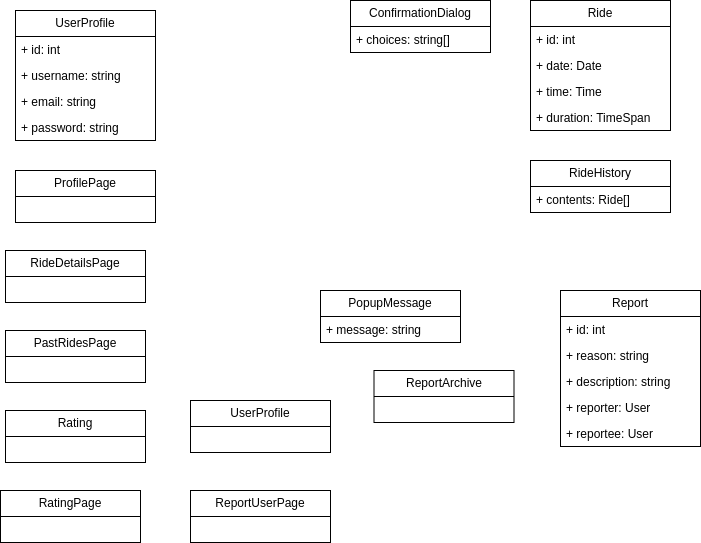

The diagram above was exported from draw.io. Its source (the exported page's mxGraphModel, read from the mxfile embedded in the PNG):
<mxGraphModel dx="1693" dy="660" grid="1" gridSize="10" guides="1" tooltips="1" connect="1" arrows="1" fold="1" page="1" pageScale="1" pageWidth="827" pageHeight="1169" math="0" shadow="0">
  <root>
    <mxCell id="0" />
    <mxCell id="1" parent="0" />
    <mxCell id="2" value="ProfilePage" style="swimlane;fontStyle=0;childLayout=stackLayout;horizontal=1;startSize=26;fillColor=none;horizontalStack=0;resizeParent=1;resizeParentMax=0;resizeLast=0;collapsible=1;marginBottom=0;whiteSpace=wrap;html=1;" vertex="1" parent="1">
      <mxGeometry x="55" y="200" width="140" height="52" as="geometry" />
    </mxCell>
    <mxCell id="3" value="UserProfile" style="swimlane;fontStyle=0;childLayout=stackLayout;horizontal=1;startSize=26;fillColor=none;horizontalStack=0;resizeParent=1;resizeParentMax=0;resizeLast=0;collapsible=1;marginBottom=0;whiteSpace=wrap;html=1;" vertex="1" parent="1">
      <mxGeometry x="55" y="40" width="140" height="130" as="geometry" />
    </mxCell>
    <mxCell id="4" value="+ id: int" style="text;strokeColor=none;fillColor=none;align=left;verticalAlign=top;spacingLeft=4;spacingRight=4;overflow=hidden;rotatable=0;points=[[0,0.5],[1,0.5]];portConstraint=eastwest;whiteSpace=wrap;html=1;" vertex="1" parent="3">
      <mxGeometry y="26" width="140" height="26" as="geometry" />
    </mxCell>
    <mxCell id="5" value="+ username: string" style="text;strokeColor=none;fillColor=none;align=left;verticalAlign=top;spacingLeft=4;spacingRight=4;overflow=hidden;rotatable=0;points=[[0,0.5],[1,0.5]];portConstraint=eastwest;whiteSpace=wrap;html=1;" vertex="1" parent="3">
      <mxGeometry y="52" width="140" height="26" as="geometry" />
    </mxCell>
    <mxCell id="6" value="+ email: string" style="text;strokeColor=none;fillColor=none;align=left;verticalAlign=top;spacingLeft=4;spacingRight=4;overflow=hidden;rotatable=0;points=[[0,0.5],[1,0.5]];portConstraint=eastwest;whiteSpace=wrap;html=1;" vertex="1" parent="3">
      <mxGeometry y="78" width="140" height="26" as="geometry" />
    </mxCell>
    <mxCell id="7" value="+ password: string" style="text;strokeColor=none;fillColor=none;align=left;verticalAlign=top;spacingLeft=4;spacingRight=4;overflow=hidden;rotatable=0;points=[[0,0.5],[1,0.5]];portConstraint=eastwest;whiteSpace=wrap;html=1;" vertex="1" parent="3">
      <mxGeometry y="104" width="140" height="26" as="geometry" />
    </mxCell>
    <mxCell id="8" value="ConfirmationDialog" style="swimlane;fontStyle=0;childLayout=stackLayout;horizontal=1;startSize=26;fillColor=none;horizontalStack=0;resizeParent=1;resizeParentMax=0;resizeLast=0;collapsible=1;marginBottom=0;whiteSpace=wrap;html=1;" vertex="1" parent="1">
      <mxGeometry x="390" y="30" width="140" height="52" as="geometry" />
    </mxCell>
    <mxCell id="9" value="+ choices: string[]" style="text;strokeColor=none;fillColor=none;align=left;verticalAlign=top;spacingLeft=4;spacingRight=4;overflow=hidden;rotatable=0;points=[[0,0.5],[1,0.5]];portConstraint=eastwest;whiteSpace=wrap;html=1;" vertex="1" parent="8">
      <mxGeometry y="26" width="140" height="26" as="geometry" />
    </mxCell>
    <mxCell id="10" value="PopupMessage" style="swimlane;fontStyle=0;childLayout=stackLayout;horizontal=1;startSize=26;fillColor=none;horizontalStack=0;resizeParent=1;resizeParentMax=0;resizeLast=0;collapsible=1;marginBottom=0;whiteSpace=wrap;html=1;" vertex="1" parent="1">
      <mxGeometry x="360" y="320" width="140" height="52" as="geometry" />
    </mxCell>
    <mxCell id="11" value="+ message: string" style="text;strokeColor=none;fillColor=none;align=left;verticalAlign=top;spacingLeft=4;spacingRight=4;overflow=hidden;rotatable=0;points=[[0,0.5],[1,0.5]];portConstraint=eastwest;whiteSpace=wrap;html=1;" vertex="1" parent="10">
      <mxGeometry y="26" width="140" height="26" as="geometry" />
    </mxCell>
    <mxCell id="12" value="Rating" style="swimlane;fontStyle=0;childLayout=stackLayout;horizontal=1;startSize=26;fillColor=none;horizontalStack=0;resizeParent=1;resizeParentMax=0;resizeLast=0;collapsible=1;marginBottom=0;whiteSpace=wrap;html=1;" vertex="1" parent="1">
      <mxGeometry x="45" y="440" width="140" height="52" as="geometry" />
    </mxCell>
    <mxCell id="15" value="RatingPage" style="swimlane;fontStyle=0;childLayout=stackLayout;horizontal=1;startSize=26;fillColor=none;horizontalStack=0;resizeParent=1;resizeParentMax=0;resizeLast=0;collapsible=1;marginBottom=0;whiteSpace=wrap;html=1;" vertex="1" parent="1">
      <mxGeometry x="40" y="520" width="140" height="52" as="geometry" />
    </mxCell>
    <mxCell id="16" value="UserProfile" style="swimlane;fontStyle=0;childLayout=stackLayout;horizontal=1;startSize=26;fillColor=none;horizontalStack=0;resizeParent=1;resizeParentMax=0;resizeLast=0;collapsible=1;marginBottom=0;whiteSpace=wrap;html=1;" vertex="1" parent="1">
      <mxGeometry x="230" y="430" width="140" height="52" as="geometry" />
    </mxCell>
    <mxCell id="17" value="ReportUserPage" style="swimlane;fontStyle=0;childLayout=stackLayout;horizontal=1;startSize=26;fillColor=none;horizontalStack=0;resizeParent=1;resizeParentMax=0;resizeLast=0;collapsible=1;marginBottom=0;whiteSpace=wrap;html=1;" vertex="1" parent="1">
      <mxGeometry x="230" y="520" width="140" height="52" as="geometry" />
    </mxCell>
    <mxCell id="19" value="Report" style="swimlane;fontStyle=0;childLayout=stackLayout;horizontal=1;startSize=26;fillColor=none;horizontalStack=0;resizeParent=1;resizeParentMax=0;resizeLast=0;collapsible=1;marginBottom=0;whiteSpace=wrap;html=1;" vertex="1" parent="1">
      <mxGeometry x="600" y="320" width="140" height="156" as="geometry" />
    </mxCell>
    <mxCell id="20" value="+ id: int" style="text;strokeColor=none;fillColor=none;align=left;verticalAlign=top;spacingLeft=4;spacingRight=4;overflow=hidden;rotatable=0;points=[[0,0.5],[1,0.5]];portConstraint=eastwest;whiteSpace=wrap;html=1;" vertex="1" parent="19">
      <mxGeometry y="26" width="140" height="26" as="geometry" />
    </mxCell>
    <mxCell id="21" value="+ reason: string" style="text;strokeColor=none;fillColor=none;align=left;verticalAlign=top;spacingLeft=4;spacingRight=4;overflow=hidden;rotatable=0;points=[[0,0.5],[1,0.5]];portConstraint=eastwest;whiteSpace=wrap;html=1;" vertex="1" parent="19">
      <mxGeometry y="52" width="140" height="26" as="geometry" />
    </mxCell>
    <mxCell id="22" value="+ description: string" style="text;strokeColor=none;fillColor=none;align=left;verticalAlign=top;spacingLeft=4;spacingRight=4;overflow=hidden;rotatable=0;points=[[0,0.5],[1,0.5]];portConstraint=eastwest;whiteSpace=wrap;html=1;" vertex="1" parent="19">
      <mxGeometry y="78" width="140" height="26" as="geometry" />
    </mxCell>
    <mxCell id="23" value="+ reporter: User" style="text;strokeColor=none;fillColor=none;align=left;verticalAlign=top;spacingLeft=4;spacingRight=4;overflow=hidden;rotatable=0;points=[[0,0.5],[1,0.5]];portConstraint=eastwest;whiteSpace=wrap;html=1;" vertex="1" parent="19">
      <mxGeometry y="104" width="140" height="26" as="geometry" />
    </mxCell>
    <mxCell id="24" value="+ reportee: User" style="text;strokeColor=none;fillColor=none;align=left;verticalAlign=top;spacingLeft=4;spacingRight=4;overflow=hidden;rotatable=0;points=[[0,0.5],[1,0.5]];portConstraint=eastwest;whiteSpace=wrap;html=1;" vertex="1" parent="19">
      <mxGeometry y="130" width="140" height="26" as="geometry" />
    </mxCell>
    <mxCell id="25" value="ReportArchive" style="swimlane;fontStyle=0;childLayout=stackLayout;horizontal=1;startSize=26;fillColor=none;horizontalStack=0;resizeParent=1;resizeParentMax=0;resizeLast=0;collapsible=1;marginBottom=0;whiteSpace=wrap;html=1;" vertex="1" parent="1">
      <mxGeometry x="413.5" y="400" width="140" height="52" as="geometry" />
    </mxCell>
    <mxCell id="26" value="RideHistory" style="swimlane;fontStyle=0;childLayout=stackLayout;horizontal=1;startSize=26;fillColor=none;horizontalStack=0;resizeParent=1;resizeParentMax=0;resizeLast=0;collapsible=1;marginBottom=0;whiteSpace=wrap;html=1;" vertex="1" parent="1">
      <mxGeometry x="570" y="190" width="140" height="52" as="geometry" />
    </mxCell>
    <mxCell id="27" value="+ contents: Ride[]" style="text;strokeColor=none;fillColor=none;align=left;verticalAlign=top;spacingLeft=4;spacingRight=4;overflow=hidden;rotatable=0;points=[[0,0.5],[1,0.5]];portConstraint=eastwest;whiteSpace=wrap;html=1;" vertex="1" parent="26">
      <mxGeometry y="26" width="140" height="26" as="geometry" />
    </mxCell>
    <mxCell id="28" value="PastRidesPage" style="swimlane;fontStyle=0;childLayout=stackLayout;horizontal=1;startSize=26;fillColor=none;horizontalStack=0;resizeParent=1;resizeParentMax=0;resizeLast=0;collapsible=1;marginBottom=0;whiteSpace=wrap;html=1;" vertex="1" parent="1">
      <mxGeometry x="45" y="360" width="140" height="52" as="geometry" />
    </mxCell>
    <mxCell id="29" value="RideDetailsPage" style="swimlane;fontStyle=0;childLayout=stackLayout;horizontal=1;startSize=26;fillColor=none;horizontalStack=0;resizeParent=1;resizeParentMax=0;resizeLast=0;collapsible=1;marginBottom=0;whiteSpace=wrap;html=1;" vertex="1" parent="1">
      <mxGeometry x="45" y="280" width="140" height="52" as="geometry" />
    </mxCell>
    <mxCell id="30" value="&lt;span style=&quot;color: rgb(0, 0, 0);&quot;&gt;Ride&lt;/span&gt;" style="swimlane;fontStyle=0;childLayout=stackLayout;horizontal=1;startSize=26;fillColor=none;horizontalStack=0;resizeParent=1;resizeParentMax=0;resizeLast=0;collapsible=1;marginBottom=0;whiteSpace=wrap;html=1;" vertex="1" parent="1">
      <mxGeometry x="570" y="30" width="140" height="130" as="geometry" />
    </mxCell>
    <mxCell id="31" value="&lt;span style=&quot;color: rgb(0, 0, 0);&quot;&gt;+ id: int&lt;/span&gt;" style="text;strokeColor=none;fillColor=none;align=left;verticalAlign=top;spacingLeft=4;spacingRight=4;overflow=hidden;rotatable=0;points=[[0,0.5],[1,0.5]];portConstraint=eastwest;whiteSpace=wrap;html=1;" vertex="1" parent="30">
      <mxGeometry y="26" width="140" height="26" as="geometry" />
    </mxCell>
    <mxCell id="32" value="+ date: Date" style="text;strokeColor=none;fillColor=none;align=left;verticalAlign=top;spacingLeft=4;spacingRight=4;overflow=hidden;rotatable=0;points=[[0,0.5],[1,0.5]];portConstraint=eastwest;whiteSpace=wrap;html=1;" vertex="1" parent="30">
      <mxGeometry y="52" width="140" height="26" as="geometry" />
    </mxCell>
    <mxCell id="33" value="+ time: Time" style="text;strokeColor=none;fillColor=none;align=left;verticalAlign=top;spacingLeft=4;spacingRight=4;overflow=hidden;rotatable=0;points=[[0,0.5],[1,0.5]];portConstraint=eastwest;whiteSpace=wrap;html=1;" vertex="1" parent="30">
      <mxGeometry y="78" width="140" height="26" as="geometry" />
    </mxCell>
    <mxCell id="34" value="+ duration: TimeSpan" style="text;strokeColor=none;fillColor=none;align=left;verticalAlign=top;spacingLeft=4;spacingRight=4;overflow=hidden;rotatable=0;points=[[0,0.5],[1,0.5]];portConstraint=eastwest;whiteSpace=wrap;html=1;" vertex="1" parent="30">
      <mxGeometry y="104" width="140" height="26" as="geometry" />
    </mxCell>
  </root>
</mxGraphModel>